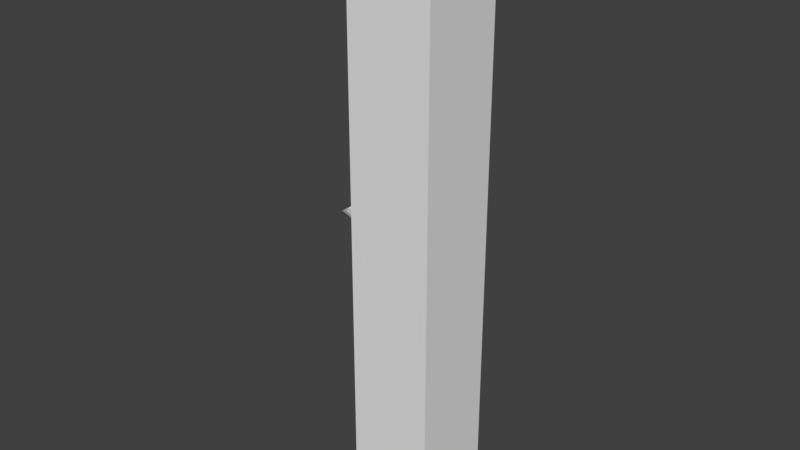 # Source: torch_wall.blend  (saved by Blender 2.79.0; exported with 4.5.12 LTS)
import bpy
from mathutils import Matrix  # noqa: F401  (used for matrix-valued properties, if any)

bpy.ops.wm.read_factory_settings(use_empty=True)
scene = bpy.context.scene
scene.name = 'Scene'

# ---- collections
col_collection_1 = bpy.data.collections.new('Collection 1'); scene.collection.children.link(col_collection_1)

# ---- world
world_world = bpy.data.worlds.new('World'); scene.world = world_world
world_world.color = (0.05088, 0.05088, 0.05088)
world_world.use_sun_shadow = False
world_world.sun_shadow_jitter_overblur = 0.0
world_world.cycles.sampling_method = 'MANUAL'

# ---- meshes
me_cube_001 = bpy.data.meshes.new('Cube.001')
me_cube_001.from_pydata([(-1.0, -1.0, 0.0), (-1.0, -1.0, 14.0), (-1.0, 1.0, 0.0), (-1.0, 1.0, 14.0), (1.0, -1.0, 0.0), (1.0, -1.0, 14.0), (1.0, 1.0, 0.0), (1.0, 1.0, 14.0), (-0.9398, 0.1324, 5.647), (-1.669, 0.2202, 6.905), (-0.896, 0.1223, 5.673), (-1.596, 0.2034, 6.947), (-0.8589, 0.09361, 5.694), (-1.534, 0.1557, 6.983), (-0.834, 0.05066, 5.709), (-1.493, 0.08425, 7.007), (-0.8253, -5.566e-09, 5.714), (-1.479, -1.038e-08, 7.015), (-0.834, -0.05066, 5.709), (-1.493, -0.08425, 7.007), (-0.8589, -0.09361, 5.694), (-1.534, -0.1557, 6.983), (-0.896, -0.1223, 5.673), (-1.596, -0.2034, 6.947), (-0.9398, -0.1324, 5.647), (-1.669, -0.2202, 6.905), (-0.9837, -0.1223, 5.622), (-1.742, -0.2034, 6.863), (-1.021, -0.09361, 5.6), (-1.804, -0.1557, 6.827), (-1.046, -0.05066, 5.586), (-1.845, -0.08425, 6.803), (-1.054, 1.799e-09, 5.581), (-1.86, 1.865e-09, 6.794), (-1.046, 0.05066, 5.586), (-1.845, 0.08425, 6.803), (-1.021, 0.09361, 5.6), (-1.804, 0.1557, 6.827), (-0.9837, 0.1223, 5.622), (-1.742, 0.2034, 6.863), (-1.769, 0.2236, 7.077), (-1.695, 0.2066, 7.12), (-1.632, 0.1581, 7.156), (-1.59, 0.08557, 7.181), (-1.576, -1.394e-08, 7.189), (-1.59, -0.08557, 7.181), (-1.632, -0.1581, 7.156), (-1.695, -0.2066, 7.12), (-1.769, -0.2236, 7.077), (-1.843, -0.2066, 7.034), (-1.906, -0.1581, 6.998), (-1.948, -0.08557, 6.973), (-1.962, -1.482e-08, 6.965), (-1.948, 0.08557, 6.973), (-1.906, 0.1581, 6.998), (-1.843, 0.2066, 7.034), (-1.66, 0.305, 7.14), (-1.769, 0.3302, 7.077), (-1.567, 0.2335, 7.194), (-1.505, 0.1264, 7.23), (-1.483, -1.614e-08, 7.243), (-1.505, -0.1264, 7.23), (-1.567, -0.2335, 7.194), (-1.66, -0.305, 7.14), (-1.769, -0.3302, 7.077), (-1.878, -0.305, 7.014), (-1.971, -0.2335, 6.96), (-2.033, -0.1264, 6.924), (-2.055, 2.23e-09, 6.911), (-2.033, 0.1264, 6.924), (-1.971, 0.2335, 6.96), (-1.878, 0.305, 7.014), (-1.661, 0.1381, 6.891), (-1.615, 0.1276, 6.917), (-1.576, 0.09766, 6.94), (-1.551, 0.05285, 6.955), (-1.541, -9.257e-09, 6.96), (-1.551, -0.05285, 6.955), (-1.576, -0.09766, 6.94), (-1.615, -0.1276, 6.917), (-1.661, -0.1381, 6.891), (-1.707, -0.1276, 6.864), (-1.745, -0.09766, 6.842), (-1.771, -0.05285, 6.827), (-1.78, -9.796e-09, 6.821), (-1.771, 0.05285, 6.827), (-1.745, 0.09766, 6.842), (-1.707, 0.1276, 6.864), (-0.847, -1.417e-10, 5.487), (-0.7962, 0.03623, 5.574), (-0.814, 0.06694, 5.564), (-0.8719, -0.09467, 5.53), (-0.8405, -0.08746, 5.548), (-0.9475, 0.03623, 5.486), (-0.9538, 1.474e-09, 5.483), (-0.8405, 0.08746, 5.548), (-0.8719, 0.09467, 5.53), (-0.814, -0.06694, 5.564), (-0.7962, -0.03623, 5.574), (-0.9475, -0.03623, 5.486), (-0.9298, -0.06694, 5.497), (-0.9032, 0.08746, 5.512), (-0.79, -3.793e-09, 5.578), (-0.9032, -0.08746, 5.512), (-0.9298, 0.06694, 5.497)], [], [(6, 7, 5, 4), (0, 4, 5, 1), (3, 1, 5, 7), (2, 3, 7, 6), (3, 2, 0, 1), (8, 9, 11, 10), (10, 11, 13, 12), (12, 13, 15, 14), (14, 15, 17, 16), (16, 17, 19, 18), (18, 19, 21, 20), (20, 21, 23, 22), (22, 23, 25, 24), (24, 25, 27, 26), (26, 27, 29, 28), (28, 29, 31, 30), (30, 31, 33, 32), (32, 33, 35, 34), (34, 35, 37, 36), (17, 15, 59, 60), (36, 37, 39, 38), (38, 39, 9, 8), (90, 89, 88), (55, 54, 86, 87), (27, 25, 64, 65), (37, 35, 69, 70), (13, 11, 56, 58), (23, 21, 62, 63), (33, 31, 67, 68), (19, 17, 60, 61), (29, 27, 65, 66), (39, 37, 70, 71), (15, 13, 58, 59), (25, 23, 63, 64), (11, 9, 57, 56), (35, 33, 68, 69), (21, 19, 61, 62), (31, 29, 66, 67), (9, 39, 71, 57), (40, 41, 56, 57), (41, 42, 58, 56), (42, 43, 59, 58), (43, 44, 60, 59), (44, 45, 61, 60), (45, 46, 62, 61), (46, 47, 63, 62), (47, 48, 64, 63), (48, 49, 65, 64), (49, 50, 66, 65), (50, 51, 67, 66), (51, 52, 68, 67), (52, 53, 69, 68), (53, 54, 70, 69), (54, 55, 71, 70), (55, 40, 57, 71), (73, 72, 87, 86, 85, 84, 83, 82, 81, 80, 79, 78, 77, 76, 75, 74), (48, 47, 79, 80), (41, 40, 72, 73), (40, 55, 87, 72), (49, 48, 80, 81), (42, 41, 73, 74), (50, 49, 81, 82), (43, 42, 74, 75), (51, 50, 82, 83), (44, 43, 75, 76), (52, 51, 83, 84), (45, 44, 76, 77), (53, 52, 84, 85), (46, 45, 77, 78), (54, 53, 85, 86), (47, 46, 78, 79), (92, 91, 88), (94, 93, 88), (96, 95, 88), (98, 97, 88), (100, 99, 88), (101, 96, 88), (89, 102, 88), (91, 103, 88), (93, 104, 88), (95, 90, 88), (97, 92, 88), (99, 94, 88), (102, 98, 88), (103, 100, 88), (104, 101, 88), (36, 38, 101, 104), (26, 28, 100, 103), (16, 18, 98, 102), (30, 32, 94, 99), (20, 22, 92, 97), (10, 12, 90, 95), (34, 36, 104, 93), (24, 26, 103, 91), (14, 16, 102, 89), (38, 8, 96, 101), (28, 30, 99, 100), (18, 20, 97, 98), (8, 10, 95, 96), (32, 34, 93, 94), (22, 24, 91, 92), (12, 14, 89, 90)])
me_cube_001.use_remesh_preserve_volume = False
me_cube_001.use_remesh_preserve_attributes = False
me_cube_001.use_mirror_vertex_groups = False
me_cube_001.update()

# ---- objects
ob_cube = bpy.data.objects.new('Cube', me_cube_001)

# ---- transforms, parenting, visibility, modifiers, constraints
ob_cube.location = (0.0, 0.0, 0.0)
ob_cube.scale = (0.5, 0.5, 0.5)
ob_cube.lineart.crease_threshold = 0.0

# ---- collection membership
col_collection_1.objects.link(ob_cube)

# ---- scene / render settings (as saved in the file)
scene.frame_start = 1; scene.frame_end = 250; scene.frame_set(1)
scene.render.engine = 'BLENDER_EEVEE_NEXT'
scene.render.resolution_percentage = 50
scene.render.dither_intensity = 0.0
scene.cycles.use_denoising = False
scene.cycles.samples = 128
scene.cycles.sampling_pattern = 'TABULATED_SOBOL'
scene.cycles.use_adaptive_sampling = False
scene.cycles.use_light_tree = False
scene.cycles.blur_glossy = 0.0
scene.cycles.sample_clamp_indirect = 0.0
scene.view_settings.view_transform = 'Standard'
bpy.context.view_layer.update()

# ---- added for rendering (the .blend has no active camera and no usable light): camera, sun
cam_auto = bpy.data.cameras.new('AutoCamera')
cam_auto.lens = 50.0
cam_auto.sensor_width = 36.0
cam_auto.clip_end = 1000.0
ob_auto_camera = bpy.data.objects.new('AutoCamera', cam_auto)
scene.collection.objects.link(ob_auto_camera)
ob_auto_camera.location = (6.42955, -8.03183, 8.85455)
ob_auto_camera.rotation_euler = (1.09748, -7.21219e-08, 0.694738)
scene.camera = ob_auto_camera
light_auto_sun = bpy.data.lights.new('AutoSun', 'SUN')
light_auto_sun.energy = 3.0
light_auto_sun.angle = 0.0523599
ob_auto_sun = bpy.data.objects.new('AutoSun', light_auto_sun)
scene.collection.objects.link(ob_auto_sun)
ob_auto_sun.rotation_euler = (0.872665, 0.174533, 0.523599)
bpy.context.view_layer.update()

